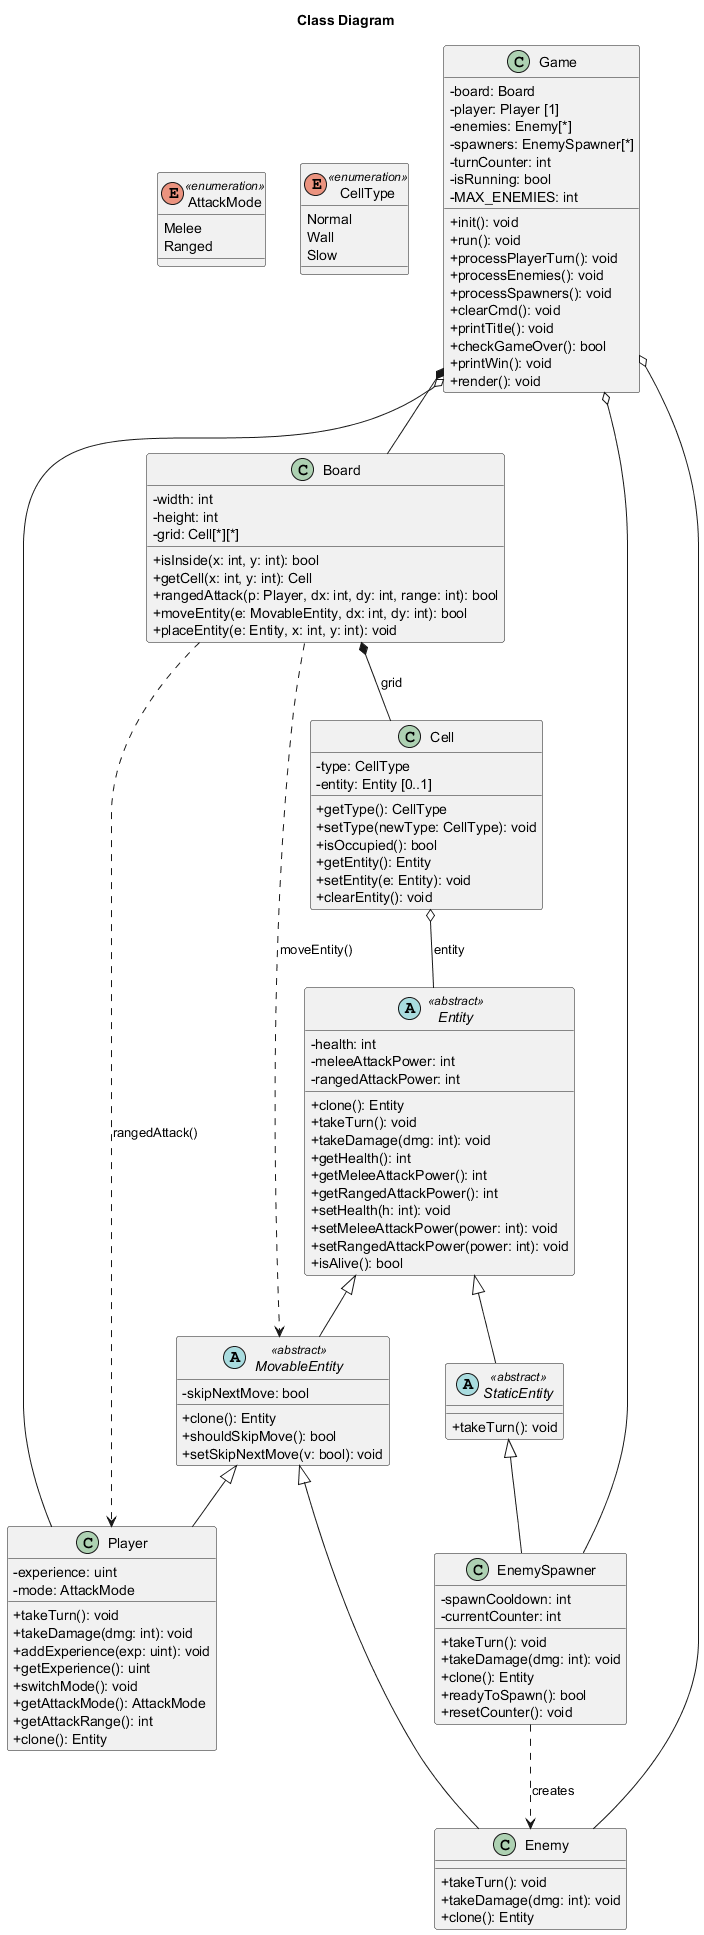

The diagram above was rendered by PlantUML. Its source (embedded in the PNG):
@startuml UML
title Class Diagram

skinparam shadowing false
skinparam classAttributeIconSize 0

' ================== ENUMS ==================
enum AttackMode <<enumeration>>{
    Melee
    Ranged
}

enum CellType <<enumeration>>{
    Normal
    Wall
    Slow
}

' ================== ABSTRACT CLASSES ==================
abstract class "Entity" <<abstract>> {
    - health: int
    - meleeAttackPower: int
    - rangedAttackPower: int
    + clone(): Entity
    + takeTurn(): void
    + takeDamage(dmg: int): void
    + getHealth(): int
    + getMeleeAttackPower(): int
    + getRangedAttackPower(): int
    + setHealth(h: int): void
    + setMeleeAttackPower(power: int): void
    + setRangedAttackPower(power: int): void
    + isAlive(): bool
}

abstract class "MovableEntity" <<abstract>> {
    - skipNextMove: bool
    + clone(): Entity
    + shouldSkipMove(): bool
    + setSkipNextMove(v: bool): void
}

abstract class "StaticEntity" <<abstract>> {
    + takeTurn(): void
}

"Entity" <|-- "MovableEntity"
"Entity" <|-- "StaticEntity"

' ================== DERIVED CLASSES ==================
class "Player" {
    - experience: uint
    - mode: AttackMode
    + takeTurn(): void
    + takeDamage(dmg: int): void
    + addExperience(exp: uint): void
    + getExperience(): uint
    + switchMode(): void
    + getAttackMode(): AttackMode
    + getAttackRange(): int
    + clone(): Entity
}

class "Enemy" {
    + takeTurn(): void
    + takeDamage(dmg: int): void
    + clone(): Entity
}

class "EnemySpawner" {
    - spawnCooldown: int
    - currentCounter: int
    + takeTurn(): void
    + takeDamage(dmg: int): void
    + clone(): Entity
    + readyToSpawn(): bool
    + resetCounter(): void
}

"MovableEntity" <|-- "Player"
"MovableEntity" <|-- "Enemy"
"StaticEntity" <|-- "EnemySpawner"

' ================== FIELD CLASSES ==================
class "Cell" {
    - type: CellType
    - entity: Entity [0..1]
    + getType(): CellType
    + setType(newType: CellType): void
    + isOccupied(): bool
    + getEntity(): Entity
    + setEntity(e: Entity): void
    + clearEntity(): void
}

class "Board" {
    - width: int
    - height: int
    - grid: Cell[*][*]
    + isInside(x: int, y: int): bool
    + getCell(x: int, y: int): Cell
    + rangedAttack(p: Player, dx: int, dy: int, range: int): bool
    + moveEntity(e: MovableEntity, dx: int, dy: int): bool
    + placeEntity(e: Entity, x: int, y: int): void
}

class "Game" {
    - board: Board
    - player: Player [1]
    - enemies: Enemy[*]
    - spawners: EnemySpawner[*]
    - turnCounter: int
    - isRunning: bool
    - MAX_ENEMIES: int
    + init(): void
    + run(): void
    + processPlayerTurn(): void
    + processEnemies(): void
    + processSpawners(): void
    + clearCmd(): void
    + printTitle(): void
    + checkGameOver(): bool
    + printWin(): void
    + render(): void
}

' ================== RELATIONSHIPS ==================
"Board" *-- "Cell" : grid
"Cell" o-- "Entity" : entity
"Game" *-- "Board"
"Game" o-- "Player"
"Game" o-- "Enemy"
"Game" o-- "EnemySpawner"
"EnemySpawner" ..> "Enemy" : creates
"Board" ..> "Player" : rangedAttack()
"Board" ..> "MovableEntity" : moveEntity()

@enduml